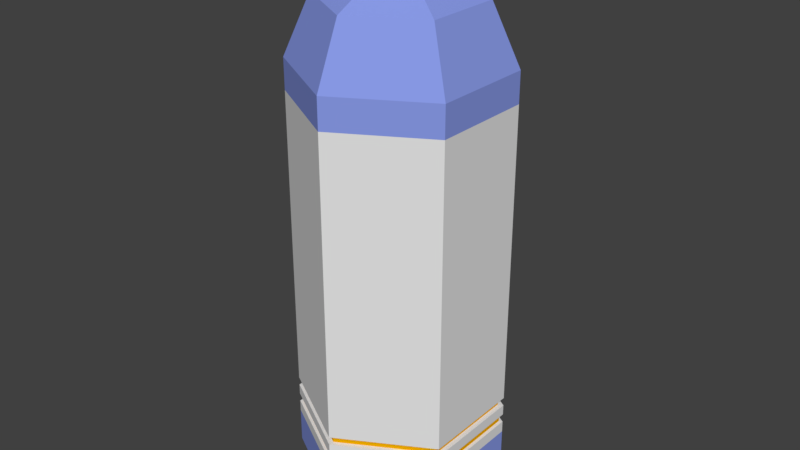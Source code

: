 # Source: OxygenTank.blend  (saved by Blender 2.78.0; exported with 4.5.12 LTS)
import bpy
from mathutils import Matrix  # noqa: F401  (used for matrix-valued properties, if any)

bpy.ops.wm.read_factory_settings(use_empty=True)
scene = bpy.context.scene
scene.name = 'Scene'

# ---- collections
col_collection_1 = bpy.data.collections.new('Collection 1'); scene.collection.children.link(col_collection_1)

# ---- materials (node trees are filled in below, after node groups)
mat_oxygenbody = bpy.data.materials.new('OxygenBody')
mat_oxygenbody.alpha_threshold = 0.0
mat_oxygenbody.use_transparent_shadow = False
mat_oxygenbody.roughness = 0.5
mat_oxygentrim = bpy.data.materials.new('OxygenTrim')
mat_oxygentrim.alpha_threshold = 0.0
mat_oxygentrim.use_transparent_shadow = False
mat_oxygentrim.diffuse_color = (0.2509, 0.3251, 0.8, 1.0)
mat_oxygentrim.roughness = 0.5
mat_oxygenlights = bpy.data.materials.new('OxygenLights')
mat_oxygenlights.alpha_threshold = 0.0
mat_oxygenlights.use_transparent_shadow = False
mat_oxygenlights.diffuse_color = (0.8, 0.3861, 0.0, 1.0)
mat_oxygenlights.roughness = 0.5

# ---- material node trees

# ---- world
world_world = bpy.data.worlds.new('World'); scene.world = world_world
world_world.color = (0.05088, 0.05088, 0.05088)
world_world.use_sun_shadow = False
world_world.sun_shadow_jitter_overblur = 0.0
world_world.cycles.sampling_method = 'MANUAL'

# ---- meshes
me_cylinder = bpy.data.meshes.new('Cylinder')
me_cylinder.from_pydata([(-0.407, -0.235, -0.719), (0.0, 0.47, 1.0), (-4.109e-08, -0.47, -0.719), (0.407, 0.235, 1.0), (0.407, -0.235, -0.719), (0.407, -0.235, 1.0), (-0.407, 0.235, -0.719), (-4.109e-08, -0.47, 1.0), (0.407, 0.235, -0.719), (-0.407, -0.235, 1.0), (0.0, 0.47, -0.719), (-0.407, 0.235, 1.0), (0.3042, 0.1756, 1.271), (2.063e-08, 0.3513, 1.271), (0.3042, -0.1756, 1.271), (-1.008e-08, -0.3513, 1.271), (-0.3042, -0.1756, 1.271), (-0.3042, 0.1756, 1.271), (0.1094, 0.06319, 1.384), (1.723e-08, 0.1264, 1.384), (0.1094, -0.06319, 1.384), (-0.1038, -0.1276, 1.583), (-0.1263, -0.1146, 1.557), (-0.1094, 0.06319, 1.384), (-0.1263, -0.1146, 1.41), (-0.1038, -0.1276, 1.384), (-0.1094, -0.06319, 1.384), (6.185e-09, -0.1264, 1.384), (-0.05862, -0.1537, 1.384), (-0.03614, -0.1667, 1.41), (-0.03614, -0.1667, 1.557), (-0.05862, -0.1537, 1.583), (-0.02005, -0.1148, 1.427), (-0.03735, -0.1048, 1.407), (-0.007814, -0.1219, 1.393), (-0.07209, -0.08475, 1.407), (-0.08939, -0.07476, 1.427), (-0.1016, -0.0677, 1.393), (-0.03735, -0.1048, 1.56), (-0.02005, -0.1148, 1.54), (-0.007814, -0.1219, 1.574), (-0.08939, -0.07476, 1.54), (-0.07209, -0.08475, 1.56), (-0.1016, -0.0677, 1.574), (-0.109, -0.1246, 1.438), (-0.09513, -0.1326, 1.422), (-0.06728, -0.1487, 1.422), (-0.05341, -0.1567, 1.438), (-0.09513, -0.1326, 1.545), (-0.109, -0.1246, 1.529), (-0.05341, -0.1567, 1.529), (-0.06728, -0.1487, 1.545), (-0.07291, -0.1784, 1.384), (-0.1181, -0.1524, 1.384), (-0.1181, -0.1524, 1.583), (-0.07291, -0.1784, 1.583), (-0.1406, -0.1394, 1.557), (-0.05042, -0.1914, 1.557), (-0.05042, -0.1914, 1.41), (-0.1406, -0.1394, 1.41), (0.0953, 0.05502, 1.584), (0.1094, 0.06319, 1.569), (1.723e-08, 0.1264, 1.569), (2.002e-08, 0.11, 1.584), (0.0953, -0.05502, 1.584), (0.1094, -0.06319, 1.569), (-0.0953, 0.05502, 1.584), (-0.1094, 0.06319, 1.569), (-0.0953, -0.05502, 1.584), (-0.1094, -0.06319, 1.569), (9.313e-09, -0.11, 1.584), (6.185e-09, -0.1264, 1.569), (0.0, 0.3325, -1.0), (0.0, 0.47, -0.8809), (0.2879, 0.1662, -1.0), (0.407, 0.235, -0.8809), (0.2879, -0.1662, -1.0), (0.407, -0.235, -0.8809), (-5.588e-08, -0.3325, -1.0), (-4.109e-08, -0.47, -0.8809), (-0.2879, -0.1662, -1.0), (-0.407, -0.235, -0.8809), (-0.2879, 0.1662, -1.0), (-0.407, 0.235, -0.8809), (-0.407, -0.235, 0.8608), (-4.109e-08, -0.47, 0.8608), (0.407, -0.235, 0.8608), (0.407, 0.235, 0.8608), (0.0, 0.47, 0.8608), (-0.407, 0.235, 0.8608), (-0.407, -0.235, -0.6649), (-4.109e-08, -0.47, -0.6649), (0.407, -0.235, -0.6649), (0.407, 0.235, -0.6649), (0.0, 0.47, -0.6649), (-0.407, 0.235, -0.6649), (0.0, 0.47, -0.6249), (-0.407, 0.235, -0.6249), (-0.407, -0.235, -0.6249), (-4.109e-08, -0.47, -0.6249), (0.407, -0.235, -0.6249), (0.407, 0.235, -0.6249), (0.0, 0.47, -0.5748), (-0.407, 0.235, -0.5748), (-0.407, -0.235, -0.5748), (-4.109e-08, -0.47, -0.5748), (0.407, -0.235, -0.5748), (0.407, 0.235, -0.5748), (0.0, 0.47, -0.5354), (-0.407, 0.235, -0.5354), (-0.407, -0.235, -0.5354), (-4.109e-08, -0.47, -0.5354), (0.407, -0.235, -0.5354), (0.407, 0.235, -0.5354), (-0.3853, -0.2224, -0.5365), (-0.3853, -0.2224, -0.5738), (-3.969e-08, -0.4449, -0.5365), (-3.969e-08, -0.4449, -0.5738), (0.3853, -0.2224, -0.5365), (0.3853, -0.2224, -0.5738), (0.3853, 0.2224, -0.5365), (0.3853, 0.2224, -0.5738), (-0.3853, 0.2224, -0.5738), (-7.967e-10, 0.4449, -0.5738), (-7.967e-10, 0.4449, -0.5365), (-0.3853, 0.2224, -0.5365), (-0.3924, -0.2266, -0.6256), (-0.3924, -0.2266, -0.6641), (-4.015e-08, -0.4532, -0.6256), (-4.015e-08, -0.4532, -0.6641), (0.3924, -0.2266, -0.6256), (0.3924, -0.2266, -0.6641), (0.3924, 0.2266, -0.6256), (0.3924, 0.2266, -0.6641), (-0.3924, 0.2266, -0.6641), (-5.341e-10, 0.4532, -0.6641), (-5.341e-10, 0.4532, -0.6256), (-0.3924, 0.2266, -0.6256)], [], [(89, 11, 1, 88), (86, 5, 7, 85), (85, 7, 9, 84), (84, 9, 11, 89), (1, 11, 17, 13), (73, 10, 8, 75), (87, 3, 5, 86), (88, 1, 3, 87), (17, 16, 26, 23), (9, 7, 15, 16), (5, 3, 12, 14), (11, 9, 16, 17), (3, 1, 13, 12), (7, 5, 14, 15), (27, 20, 65, 71), (15, 14, 20, 27), (12, 13, 19, 18), (13, 17, 23, 19), (16, 15, 27, 26), (14, 12, 18, 20), (20, 18, 61, 65), (18, 19, 62, 61), (37, 36, 41, 43, 69, 26), (23, 26, 69, 67), (19, 23, 67, 62), (32, 39, 50, 47), (45, 46, 28, 25), (35, 33, 46, 45), (41, 36, 44, 49), (24, 25, 53, 59), (43, 42, 38, 40, 71, 69), (38, 42, 48, 51), (40, 39, 32, 34, 27, 71), (32, 33, 34), (35, 36, 37), (38, 39, 40), (41, 42, 43), (38, 51, 50, 39), (46, 33, 32, 47), (44, 36, 35, 45), (48, 42, 41, 49), (34, 33, 35, 37, 26, 27), (47, 50, 30, 29), (46, 47, 29, 28), (51, 48, 21, 31), (50, 51, 31, 30), (49, 44, 24, 22), (44, 45, 25, 24), (48, 49, 22, 21), (59, 53, 52, 58, 57, 55, 54, 56), (30, 31, 55, 57), (31, 21, 54, 55), (22, 24, 59, 56), (28, 29, 58, 52), (21, 22, 56, 54), (25, 28, 52, 53), (29, 30, 57, 58), (61, 62, 63, 60), (65, 61, 60, 64), (71, 65, 64, 70), (69, 71, 70, 68), (67, 69, 68, 66), (62, 67, 66, 63), (60, 63, 66, 68, 70, 64), (73, 75, 74, 72), (75, 77, 76, 74), (77, 79, 78, 76), (79, 81, 80, 78), (81, 83, 82, 80), (83, 73, 72, 82), (72, 74, 76, 78, 80, 82), (75, 8, 4, 77), (81, 0, 6, 83), (79, 2, 0, 81), (77, 4, 2, 79), (83, 6, 10, 73), (108, 88, 87, 113), (113, 87, 86, 112), (110, 84, 89, 109), (111, 85, 84, 110), (112, 86, 85, 111), (109, 89, 88, 108), (6, 95, 94, 10), (4, 92, 91, 2), (2, 91, 90, 0), (0, 90, 95, 6), (8, 93, 92, 4), (10, 94, 93, 8), (92, 93, 133, 131), (99, 98, 126, 128), (94, 95, 134, 135), (96, 101, 132, 136), (95, 90, 127, 134), (100, 99, 128, 130), (97, 103, 102, 96), (100, 106, 105, 99), (99, 105, 104, 98), (98, 104, 103, 97), (101, 107, 106, 100), (96, 102, 107, 101), (106, 107, 121, 119), (111, 110, 114, 116), (102, 103, 122, 123), (108, 113, 120, 124), (103, 104, 115, 122), (112, 111, 116, 118), (122, 125, 124, 123), (119, 118, 116, 117), (117, 116, 114, 115), (115, 114, 125, 122), (121, 120, 118, 119), (123, 124, 120, 121), (105, 106, 119, 117), (110, 109, 125, 114), (107, 102, 123, 121), (109, 108, 124, 125), (104, 105, 117, 115), (113, 112, 118, 120), (134, 137, 136, 135), (131, 130, 128, 129), (129, 128, 126, 127), (127, 126, 137, 134), (133, 132, 130, 131), (135, 136, 132, 133), (91, 92, 131, 129), (98, 97, 137, 126), (93, 94, 135, 133), (97, 96, 136, 137), (90, 91, 129, 127), (101, 100, 130, 132)])
me_cylinder.polygons.foreach_set('material_index', [1, 1, 1, 1, 1, 1, 1, 1, 1, 1, 1, 1, 1, 1, 0, 1, 1, 1, 1, 1, 0, 0, 0, 0, 0, 0, 0, 0, 0, 0, 0, 0, 0, 0, 0, 0, 0, 0, 0, 0, 0, 0, 0, 0, 0, 0, 0, 0, 0, 0, 0, 0, 0, 0, 0, 0, 0, 0, 0, 0, 0, 0, 0, 0, 1, 1, 1, 1, 1, 1, 1, 1, 1, 1, 1, 1, 0, 0, 0, 0, 0, 0, 0, 0, 0, 0, 0, 0, 0, 0, 0, 0, 0, 0, 0, 0, 0, 0, 0, 0, 0, 0, 0, 0, 0, 0, 2, 2, 2, 2, 2, 2, 0, 0, 0, 0, 0, 0, 2, 2, 2, 2, 2, 2, 0, 0, 0, 0, 0, 0])
_uv = me_cylinder.uv_layers.new(name='UVMap')
_uv.uv.foreach_set('vector', [0.0, 0.0, 1.0, 0.0, 1.0, 1.0, 0.0, 1.0, 0.0, 0.0, 1.0, 0.0, 1.0, 1.0, 0.0, 1.0, 0.0, 0.0, 1.0, 0.0, 1.0, 1.0, 0.0, 1.0, 0.0, 0.0, 1.0, 0.0, 1.0, 1.0, 0.0, 1.0, 0.0, 0.0, 1.0, 0.0, 1.0, 1.0, 0.0, 1.0, 0.0, 0.0, 1.0, 0.0, 1.0, 1.0, 0.0, 1.0, 0.0, 0.0, 1.0, 0.0, 1.0, 1.0, 0.0, 1.0, 0.0, 0.0, 1.0, 0.0, 1.0, 1.0, 0.0, 1.0, 0.0, 0.0, 1.0, 0.0, 1.0, 1.0, 0.0, 1.0, 0.0, 0.0, 1.0, 0.0, 1.0, 1.0, 0.0, 1.0, 0.0, 0.0, 1.0, 0.0, 1.0, 1.0, 0.0, 1.0, 0.0, 0.0, 1.0, 0.0, 1.0, 1.0, 0.0, 1.0, 0.0, 0.0, 1.0, 0.0, 1.0, 1.0, 0.0, 1.0, 0.0, 0.0, 1.0, 0.0, 1.0, 1.0, 0.0, 1.0, 0.0, 0.0, 1.0, 0.0, 1.0, 1.0, 0.0, 1.0, 0.0, 0.0, 1.0, 0.0, 1.0, 1.0, 0.0, 1.0, 0.0, 0.0, 1.0, 0.0, 1.0, 1.0, 0.0, 1.0, 0.0, 0.0, 1.0, 0.0, 1.0, 1.0, 0.0, 1.0, 0.0, 0.0, 1.0, 0.0, 1.0, 1.0, 0.0, 1.0, 0.0, 0.0, 1.0, 0.0, 1.0, 1.0, 0.0, 1.0, 0.0, 0.0, 1.0, 0.0, 1.0, 1.0, 0.0, 1.0, 0.0, 0.0, 1.0, 0.0, 1.0, 1.0, 0.0, 1.0, 0.5, 1.0, 0.933, 0.75, 0.933, 0.25, 0.5, 0.0, 0.06699, 0.25, 0.06699, 0.75, 0.0, 0.0, 1.0, 0.0, 1.0, 1.0, 0.0, 1.0, 0.0, 0.0, 1.0, 0.0, 1.0, 1.0, 0.0, 1.0, 0.0, 0.0, 1.0, 0.0, 1.0, 1.0, 0.0, 1.0, 0.0, 0.0, 1.0, 0.0, 1.0, 1.0, 0.0, 1.0, 0.0, 0.0, 1.0, 0.0, 1.0, 1.0, 0.0, 1.0, 0.0, 0.0, 1.0, 0.0, 1.0, 1.0, 0.0, 1.0, 0.0, 0.0, 1.0, 0.0, 1.0, 1.0, 0.0, 1.0, 0.5, 1.0, 0.933, 0.75, 0.933, 0.25, 0.5, 0.0, 0.06699, 0.25, 0.06699, 0.75, 0.0, 0.0, 1.0, 0.0, 1.0, 1.0, 0.0, 1.0, 0.5, 1.0, 0.933, 0.75, 0.933, 0.25, 0.5, 0.0, 0.06699, 0.25, 0.06699, 0.75, 0.0, 0.0, 1.0, 0.0, 1.0, 1.0, 0.0, 0.0, 1.0, 0.0, 1.0, 1.0, 0.0, 0.0, 1.0, 0.0, 1.0, 1.0, 0.0, 0.0, 1.0, 0.0, 1.0, 1.0, 0.0, 0.0, 1.0, 0.0, 1.0, 1.0, 0.0, 1.0, 0.0, 0.0, 1.0, 0.0, 1.0, 1.0, 0.0, 1.0, 0.0, 0.0, 1.0, 0.0, 1.0, 1.0, 0.0, 1.0, 0.0, 0.0, 1.0, 0.0, 1.0, 1.0, 0.0, 1.0, 0.5, 1.0, 0.933, 0.75, 0.933, 0.25, 0.5, 0.0, 0.06699, 0.25, 0.06699, 0.75, 0.0, 0.0, 1.0, 0.0, 1.0, 1.0, 0.0, 1.0, 0.0, 0.0, 1.0, 0.0, 1.0, 1.0, 0.0, 1.0, 0.0, 0.0, 1.0, 0.0, 1.0, 1.0, 0.0, 1.0, 0.0, 0.0, 1.0, 0.0, 1.0, 1.0, 0.0, 1.0, 0.0, 0.0, 1.0, 0.0, 1.0, 1.0, 0.0, 1.0, 0.0, 0.0, 1.0, 0.0, 1.0, 1.0, 0.0, 1.0, 0.0, 0.0, 1.0, 0.0, 1.0, 1.0, 0.0, 1.0, 0.5, 1.0, 0.8536, 0.8536, 1.0, 0.5, 0.8536, 0.1464, 0.5, 0.0, 0.1464, 0.1464, 0.0, 0.5, 0.1464, 0.8536, 0.0, 0.0, 1.0, 0.0, 1.0, 1.0, 0.0, 1.0, 0.0, 0.0, 1.0, 0.0, 1.0, 1.0, 0.0, 1.0, 0.0, 0.0, 1.0, 0.0, 1.0, 1.0, 0.0, 1.0, 0.0, 0.0, 1.0, 0.0, 1.0, 1.0, 0.0, 1.0, 0.0, 0.0, 1.0, 0.0, 1.0, 1.0, 0.0, 1.0, 0.0, 0.0, 1.0, 0.0, 1.0, 1.0, 0.0, 1.0, 0.0, 0.0, 1.0, 0.0, 1.0, 1.0, 0.0, 1.0, 0.0, 0.0, 1.0, 0.0, 1.0, 1.0, 0.0, 1.0, 0.0, 0.0, 1.0, 0.0, 1.0, 1.0, 0.0, 1.0, 0.0, 0.0, 1.0, 0.0, 1.0, 1.0, 0.0, 1.0, 0.0, 0.0, 1.0, 0.0, 1.0, 1.0, 0.0, 1.0, 0.0, 0.0, 1.0, 0.0, 1.0, 1.0, 0.0, 1.0, 0.0, 0.0, 1.0, 0.0, 1.0, 1.0, 0.0, 1.0, 0.5, 1.0, 0.933, 0.75, 0.933, 0.25, 0.5, 0.0, 0.06699, 0.25, 0.06699, 0.75, 0.0, 0.0, 1.0, 0.0, 1.0, 1.0, 0.0, 1.0, 0.0, 0.0, 1.0, 0.0, 1.0, 1.0, 0.0, 1.0, 0.0, 0.0, 1.0, 0.0, 1.0, 1.0, 0.0, 1.0, 0.0, 0.0, 1.0, 0.0, 1.0, 1.0, 0.0, 1.0, 0.0, 0.0, 1.0, 0.0, 1.0, 1.0, 0.0, 1.0, 0.0, 0.0, 1.0, 0.0, 1.0, 1.0, 0.0, 1.0, 0.5, 1.0, 0.933, 0.75, 0.933, 0.25, 0.5, 0.0, 0.06699, 0.25, 0.06699, 0.75, 0.0, 0.0, 1.0, 0.0, 1.0, 1.0, 0.0, 1.0, 0.0, 0.0, 1.0, 0.0, 1.0, 1.0, 0.0, 1.0, 0.0, 0.0, 1.0, 0.0, 1.0, 1.0, 0.0, 1.0, 0.0, 0.0, 1.0, 0.0, 1.0, 1.0, 0.0, 1.0, 0.0, 0.0, 1.0, 0.0, 1.0, 1.0, 0.0, 1.0, 0.0, 0.0, 1.0, 0.0, 1.0, 1.0, 0.0, 1.0, 0.0, 0.0, 1.0, 0.0, 1.0, 1.0, 0.0, 1.0, 0.0, 0.0, 1.0, 0.0, 1.0, 1.0, 0.0, 1.0, 0.0, 0.0, 1.0, 0.0, 1.0, 1.0, 0.0, 1.0, 0.0, 0.0, 1.0, 0.0, 1.0, 1.0, 0.0, 1.0, 0.0, 0.0, 1.0, 0.0, 1.0, 1.0, 0.0, 1.0, 0.0, 0.0, 1.0, 0.0, 1.0, 1.0, 0.0, 1.0, 0.0, 0.0, 1.0, 0.0, 1.0, 1.0, 0.0, 1.0, 0.0, 0.0, 1.0, 0.0, 1.0, 1.0, 0.0, 1.0, 0.0, 0.0, 1.0, 0.0, 1.0, 1.0, 0.0, 1.0, 0.0, 0.0, 1.0, 0.0, 1.0, 1.0, 0.0, 1.0, 0.0, 0.0, 1.0, 0.0, 1.0, 1.0, 0.0, 1.0, 0.0, 0.0, 1.0, 0.0, 1.0, 1.0, 0.0, 1.0, 0.0, 0.0, 1.0, 0.0, 1.0, 1.0, 0.0, 1.0, 0.0, 0.0, 1.0, 0.0, 1.0, 1.0, 0.0, 1.0, 0.0, 0.0, 1.0, 0.0, 1.0, 1.0, 0.0, 1.0, 0.0, 0.0, 1.0, 0.0, 1.0, 1.0, 0.0, 1.0, 0.0, 0.0, 1.0, 0.0, 1.0, 1.0, 0.0, 1.0, 0.0, 0.0, 1.0, 0.0, 1.0, 1.0, 0.0, 1.0, 0.0, 0.0, 1.0, 0.0, 1.0, 1.0, 0.0, 1.0, 0.0, 0.0, 1.0, 0.0, 1.0, 1.0, 0.0, 1.0, 0.0, 0.0, 1.0, 0.0, 1.0, 1.0, 0.0, 1.0, 0.0, 0.0, 1.0, 0.0, 1.0, 1.0, 0.0, 1.0, 0.0, 0.0, 1.0, 0.0, 1.0, 1.0, 0.0, 1.0, 0.0, 0.0, 1.0, 0.0, 1.0, 1.0, 0.0, 1.0, 0.0, 0.0, 1.0, 0.0, 1.0, 1.0, 0.0, 1.0, 0.0, 0.0, 1.0, 0.0, 1.0, 1.0, 0.0, 1.0, 0.0, 0.0, 1.0, 0.0, 1.0, 1.0, 0.0, 1.0, 0.0, 0.0, 1.0, 0.0, 1.0, 1.0, 0.0, 1.0, 0.0, 0.0, 1.0, 0.0, 1.0, 1.0, 0.0, 1.0, 0.0, 0.0, 1.0, 0.0, 1.0, 1.0, 0.0, 1.0, 0.0, 0.0, 1.0, 0.0, 1.0, 1.0, 0.0, 1.0, 0.0, 0.0, 1.0, 0.0, 1.0, 1.0, 0.0, 1.0, 0.0, 0.0, 1.0, 0.0, 1.0, 1.0, 0.0, 1.0, 0.0, 0.0, 1.0, 0.0, 1.0, 1.0, 0.0, 1.0, 0.0, 0.0, 1.0, 0.0, 1.0, 1.0, 0.0, 1.0, 0.0, 0.0, 1.0, 0.0, 1.0, 1.0, 0.0, 1.0, 0.0, 0.0, 1.0, 0.0, 1.0, 1.0, 0.0, 1.0, 0.0, 0.0, 1.0, 0.0, 1.0, 1.0, 0.0, 1.0, 0.0, 0.0, 1.0, 0.0, 1.0, 1.0, 0.0, 1.0, 0.0, 0.0, 1.0, 0.0, 1.0, 1.0, 0.0, 1.0, 0.0, 0.0, 1.0, 0.0, 1.0, 1.0, 0.0, 1.0, 0.0, 0.0, 1.0, 0.0, 1.0, 1.0, 0.0, 1.0, 0.0, 0.0, 1.0, 0.0, 1.0, 1.0, 0.0, 1.0, 0.0, 0.0, 1.0, 0.0, 1.0, 1.0, 0.0, 1.0, 0.0, 0.0, 1.0, 0.0, 1.0, 1.0, 0.0, 1.0, 0.0, 0.0, 1.0, 0.0, 1.0, 1.0, 0.0, 1.0, 0.0, 0.0, 1.0, 0.0, 1.0, 1.0, 0.0, 1.0, 0.0, 0.0, 1.0, 0.0, 1.0, 1.0, 0.0, 1.0, 0.0, 0.0, 1.0, 0.0, 1.0, 1.0, 0.0, 1.0, 0.0, 0.0, 1.0, 0.0, 1.0, 1.0, 0.0, 1.0, 0.0, 0.0, 1.0, 0.0, 1.0, 1.0, 0.0, 1.0, 0.0, 0.0, 1.0, 0.0, 1.0, 1.0, 0.0, 1.0, 0.0, 0.0, 1.0, 0.0, 1.0, 1.0, 0.0, 1.0])
me_cylinder.materials.append(mat_oxygenbody)
me_cylinder.materials.append(mat_oxygentrim)
me_cylinder.materials.append(mat_oxygenlights)
me_cylinder.use_remesh_preserve_volume = False
me_cylinder.use_remesh_preserve_attributes = False
me_cylinder.use_mirror_vertex_groups = False
me_cylinder.update()

# ---- objects
ob_oxygentank = bpy.data.objects.new('OxygenTank', me_cylinder)

# ---- transforms, parenting, visibility, modifiers, constraints
ob_oxygentank.location = (0.0, 0.0, 0.0)
ob_oxygentank.lineart.crease_threshold = 0.0

# ---- collection membership
col_collection_1.objects.link(ob_oxygentank)

# ---- scene / render settings (as saved in the file)
scene.frame_start = 1; scene.frame_end = 250; scene.frame_set(1)
scene.render.engine = 'BLENDER_EEVEE_NEXT'
scene.render.resolution_percentage = 50
scene.render.dither_intensity = 0.0
scene.cycles.use_denoising = False
scene.cycles.samples = 128
scene.cycles.sampling_pattern = 'TABULATED_SOBOL'
scene.cycles.light_sampling_threshold = 0.0
scene.cycles.use_adaptive_sampling = False
scene.cycles.use_light_tree = False
scene.cycles.blur_glossy = 0.0
scene.cycles.sample_clamp_indirect = 0.0
scene.view_settings.view_transform = 'Standard'
bpy.context.view_layer.update()

# ---- added for rendering (the .blend has no active camera and no usable light): camera, sun
cam_auto = bpy.data.cameras.new('AutoCamera')
cam_auto.lens = 50.0
cam_auto.sensor_width = 36.0
cam_auto.clip_end = 1000.0
ob_auto_camera = bpy.data.objects.new('AutoCamera', cam_auto)
scene.collection.objects.link(ob_auto_camera)
ob_auto_camera.location = (2.6528, -3.18336, 2.41399)
ob_auto_camera.rotation_euler = (1.09748, -7.21219e-08, 0.694738)
scene.camera = ob_auto_camera
light_auto_sun = bpy.data.lights.new('AutoSun', 'SUN')
light_auto_sun.energy = 3.0
light_auto_sun.angle = 0.0523599
ob_auto_sun = bpy.data.objects.new('AutoSun', light_auto_sun)
scene.collection.objects.link(ob_auto_sun)
ob_auto_sun.rotation_euler = (0.872665, 0.174533, 0.523599)
bpy.context.view_layer.update()
